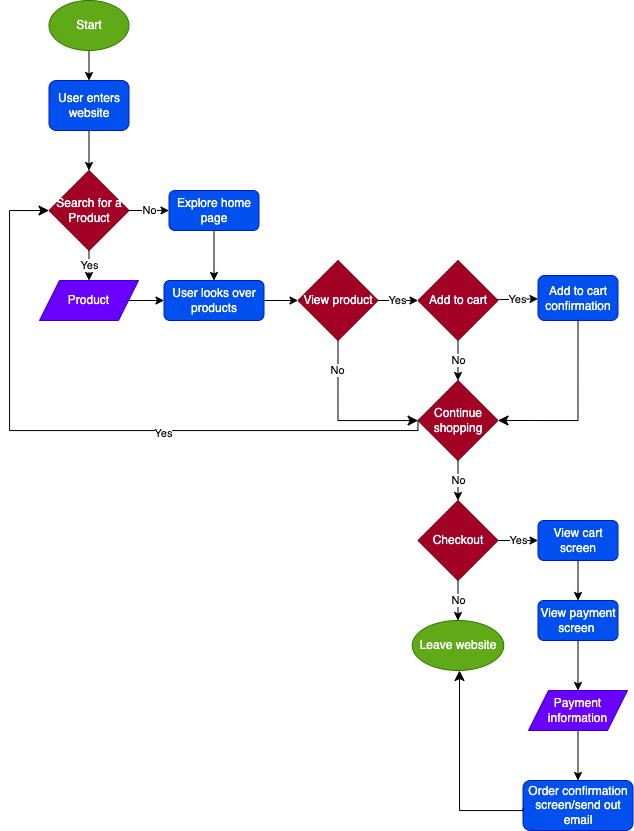

The diagram above was exported from draw.io. Its source (the exported page's mxGraphModel, read from the mxfile embedded in the PNG):
<mxGraphModel dx="867" dy="969" grid="1" gridSize="10" guides="1" tooltips="1" connect="1" arrows="1" fold="1" page="1" pageScale="1" pageWidth="850" pageHeight="1100" math="0" shadow="0">
  <root>
    <mxCell id="0" />
    <mxCell id="1" parent="0" />
    <mxCell id="6" value="" style="edgeStyle=none;html=1;" edge="1" parent="1" source="2" target="3">
      <mxGeometry relative="1" as="geometry" />
    </mxCell>
    <mxCell id="2" value="Start" style="ellipse;whiteSpace=wrap;html=1;fillColor=#60a917;fontColor=#ffffff;strokeColor=#2D7600;" vertex="1" parent="1">
      <mxGeometry x="79.5" y="40" width="80" height="50" as="geometry" />
    </mxCell>
    <mxCell id="9" value="" style="edgeStyle=none;html=1;" edge="1" parent="1" source="3" target="8">
      <mxGeometry relative="1" as="geometry" />
    </mxCell>
    <mxCell id="3" value="User enters website" style="rounded=1;whiteSpace=wrap;html=1;fillColor=#0050ef;fontColor=#ffffff;strokeColor=#001DBC;" vertex="1" parent="1">
      <mxGeometry x="79.5" y="120" width="80" height="50" as="geometry" />
    </mxCell>
    <mxCell id="13" value="Yes" style="edgeStyle=none;html=1;" edge="1" parent="1" source="8" target="12">
      <mxGeometry relative="1" as="geometry" />
    </mxCell>
    <mxCell id="42" value="No" style="edgeStyle=none;html=1;" edge="1" parent="1" source="8">
      <mxGeometry relative="1" as="geometry">
        <mxPoint x="199.5" y="250" as="targetPoint" />
      </mxGeometry>
    </mxCell>
    <mxCell id="8" value="Search for a Product" style="rhombus;whiteSpace=wrap;html=1;fillColor=#a20025;fontColor=#ffffff;strokeColor=#6F0000;" vertex="1" parent="1">
      <mxGeometry x="79.5" y="210" width="80" height="80" as="geometry" />
    </mxCell>
    <mxCell id="16" value="" style="edgeStyle=none;html=1;" edge="1" parent="1" source="12" target="14">
      <mxGeometry relative="1" as="geometry" />
    </mxCell>
    <mxCell id="12" value="Product" style="shape=parallelogram;perimeter=parallelogramPerimeter;whiteSpace=wrap;html=1;fixedSize=1;fillColor=#6a00ff;fontColor=#ffffff;strokeColor=#3700CC;" vertex="1" parent="1">
      <mxGeometry x="70" y="320" width="99" height="40" as="geometry" />
    </mxCell>
    <mxCell id="18" value="" style="edgeStyle=none;html=1;" edge="1" parent="1" source="14">
      <mxGeometry relative="1" as="geometry">
        <mxPoint x="328.5" y="340" as="targetPoint" />
      </mxGeometry>
    </mxCell>
    <mxCell id="14" value="User looks over products" style="rounded=1;whiteSpace=wrap;html=1;fillColor=#0050ef;fontColor=#ffffff;strokeColor=#001DBC;" vertex="1" parent="1">
      <mxGeometry x="194.5" y="320" width="100" height="40" as="geometry" />
    </mxCell>
    <mxCell id="50" value="Yes" style="edgeStyle=none;html=1;" edge="1" parent="1" source="19" target="26">
      <mxGeometry relative="1" as="geometry" />
    </mxCell>
    <mxCell id="52" value="No" style="edgeStyle=none;html=1;entryX=0.5;entryY=0;entryDx=0;entryDy=0;" edge="1" parent="1" source="19" target="55">
      <mxGeometry relative="1" as="geometry">
        <mxPoint x="498.5" y="410" as="targetPoint" />
      </mxGeometry>
    </mxCell>
    <mxCell id="19" value="Add to cart" style="rhombus;whiteSpace=wrap;html=1;fillColor=#a20025;fontColor=#ffffff;strokeColor=#6F0000;" vertex="1" parent="1">
      <mxGeometry x="448.5" y="300" width="80" height="80" as="geometry" />
    </mxCell>
    <mxCell id="26" value="Add to cart confirmation" style="rounded=1;whiteSpace=wrap;html=1;fillColor=#0050ef;fontColor=#ffffff;strokeColor=#001DBC;" vertex="1" parent="1">
      <mxGeometry x="568.5" y="315" width="80" height="45" as="geometry" />
    </mxCell>
    <mxCell id="33" value="Yes" style="edgeStyle=none;html=1;" edge="1" parent="1" target="19">
      <mxGeometry relative="1" as="geometry">
        <mxPoint x="407.5" y="340" as="sourcePoint" />
      </mxGeometry>
    </mxCell>
    <mxCell id="44" value="" style="edgeStyle=none;html=1;" edge="1" parent="1" source="43" target="14">
      <mxGeometry relative="1" as="geometry" />
    </mxCell>
    <mxCell id="43" value="Explore home page" style="rounded=1;whiteSpace=wrap;html=1;fillColor=#0050ef;fontColor=#ffffff;strokeColor=#001DBC;" vertex="1" parent="1">
      <mxGeometry x="199.5" y="230" width="90" height="40" as="geometry" />
    </mxCell>
    <mxCell id="45" value="View product" style="rhombus;whiteSpace=wrap;html=1;fillColor=#a20025;fontColor=#ffffff;strokeColor=#6F0000;" vertex="1" parent="1">
      <mxGeometry x="328.5" y="300" width="80" height="80" as="geometry" />
    </mxCell>
    <mxCell id="86" value="No" style="edgeStyle=none;html=1;" edge="1" parent="1" source="55" target="60">
      <mxGeometry relative="1" as="geometry" />
    </mxCell>
    <mxCell id="55" value="Continue shopping" style="rhombus;whiteSpace=wrap;html=1;fillColor=#a20025;fontColor=#ffffff;strokeColor=#6F0000;" vertex="1" parent="1">
      <mxGeometry x="448.5" y="420" width="80" height="80" as="geometry" />
    </mxCell>
    <mxCell id="71" value="No" style="edgeStyle=none;html=1;" edge="1" parent="1" source="60">
      <mxGeometry relative="1" as="geometry">
        <mxPoint x="488.5" y="660" as="targetPoint" />
      </mxGeometry>
    </mxCell>
    <mxCell id="87" value="Yes" style="edgeStyle=none;html=1;" edge="1" parent="1" source="60" target="65">
      <mxGeometry relative="1" as="geometry" />
    </mxCell>
    <mxCell id="60" value="Checkout" style="rhombus;whiteSpace=wrap;html=1;fillColor=#a20025;fontColor=#ffffff;strokeColor=#6F0000;" vertex="1" parent="1">
      <mxGeometry x="448.5" y="540" width="80" height="80" as="geometry" />
    </mxCell>
    <mxCell id="67" value="" style="edgeStyle=none;html=1;" edge="1" parent="1" source="65" target="66">
      <mxGeometry relative="1" as="geometry" />
    </mxCell>
    <mxCell id="65" value="View cart screen" style="rounded=1;whiteSpace=wrap;html=1;fillColor=#0050ef;fontColor=#ffffff;strokeColor=#001DBC;" vertex="1" parent="1">
      <mxGeometry x="568.5" y="560" width="80" height="40" as="geometry" />
    </mxCell>
    <mxCell id="69" value="" style="edgeStyle=none;html=1;" edge="1" parent="1" source="66" target="68">
      <mxGeometry relative="1" as="geometry" />
    </mxCell>
    <mxCell id="66" value="View payment screen&amp;nbsp;" style="rounded=1;whiteSpace=wrap;html=1;fillColor=#0050ef;fontColor=#ffffff;strokeColor=#001DBC;" vertex="1" parent="1">
      <mxGeometry x="568.5" y="640" width="80" height="40" as="geometry" />
    </mxCell>
    <mxCell id="73" value="" style="edgeStyle=none;html=1;" edge="1" parent="1" source="68" target="72">
      <mxGeometry relative="1" as="geometry" />
    </mxCell>
    <mxCell id="68" value="Payment information" style="shape=parallelogram;perimeter=parallelogramPerimeter;whiteSpace=wrap;html=1;fixedSize=1;fillColor=#6a00ff;fontColor=#ffffff;strokeColor=#3700CC;" vertex="1" parent="1">
      <mxGeometry x="559" y="730" width="99" height="40" as="geometry" />
    </mxCell>
    <mxCell id="72" value="Order confirmation screen/send out email" style="rounded=1;whiteSpace=wrap;html=1;fillColor=#0050ef;fontColor=#ffffff;strokeColor=#001DBC;" vertex="1" parent="1">
      <mxGeometry x="553.5" y="820" width="110" height="50" as="geometry" />
    </mxCell>
    <mxCell id="78" value="" style="edgeStyle=segmentEdgeStyle;endArrow=classic;html=1;curved=0;rounded=0;endSize=8;startSize=8;entryX=1;entryY=0.5;entryDx=0;entryDy=0;exitX=0.5;exitY=1;exitDx=0;exitDy=0;" edge="1" parent="1" source="26" target="55">
      <mxGeometry width="50" height="50" relative="1" as="geometry">
        <mxPoint x="628.5" y="360" as="sourcePoint" />
        <mxPoint x="608.5" y="510" as="targetPoint" />
        <Array as="points">
          <mxPoint x="608.5" y="460" />
        </Array>
      </mxGeometry>
    </mxCell>
    <mxCell id="79" value="" style="edgeStyle=segmentEdgeStyle;endArrow=classic;html=1;curved=0;rounded=0;endSize=8;startSize=8;" edge="1" parent="1" target="55">
      <mxGeometry width="50" height="50" relative="1" as="geometry">
        <mxPoint x="368.5" y="380" as="sourcePoint" />
        <mxPoint x="368.5" y="410" as="targetPoint" />
        <Array as="points">
          <mxPoint x="368.5" y="380" />
          <mxPoint x="368.5" y="460" />
        </Array>
      </mxGeometry>
    </mxCell>
    <mxCell id="85" value="No" style="edgeLabel;html=1;align=center;verticalAlign=middle;resizable=0;points=[];" vertex="1" connectable="0" parent="79">
      <mxGeometry x="-0.6375" y="-1" relative="1" as="geometry">
        <mxPoint as="offset" />
      </mxGeometry>
    </mxCell>
    <mxCell id="81" value="" style="edgeStyle=segmentEdgeStyle;endArrow=classic;html=1;curved=0;rounded=0;endSize=8;startSize=8;entryX=0;entryY=0.5;entryDx=0;entryDy=0;exitX=0;exitY=0.5;exitDx=0;exitDy=0;" edge="1" parent="1" source="55" target="8">
      <mxGeometry width="50" height="50" relative="1" as="geometry">
        <mxPoint x="308.5" y="440" as="sourcePoint" />
        <mxPoint x="40" y="140" as="targetPoint" />
        <Array as="points">
          <mxPoint x="449" y="470" />
          <mxPoint x="40" y="470" />
          <mxPoint x="40" y="250" />
        </Array>
      </mxGeometry>
    </mxCell>
    <mxCell id="84" value="Yes" style="edgeLabel;html=1;align=center;verticalAlign=middle;resizable=0;points=[];" vertex="1" connectable="0" parent="81">
      <mxGeometry x="-0.2153" y="2" relative="1" as="geometry">
        <mxPoint as="offset" />
      </mxGeometry>
    </mxCell>
    <mxCell id="88" value="Leave website" style="ellipse;whiteSpace=wrap;html=1;fillColor=#60a917;fontColor=#ffffff;strokeColor=#2D7600;" vertex="1" parent="1">
      <mxGeometry x="442.75" y="660" width="91.5" height="50" as="geometry" />
    </mxCell>
    <mxCell id="89" value="" style="edgeStyle=segmentEdgeStyle;endArrow=classic;html=1;curved=0;rounded=0;endSize=8;startSize=8;exitX=0.001;exitY=0.556;exitDx=0;exitDy=0;exitPerimeter=0;entryX=0.001;entryY=0.556;entryDx=0;entryDy=0;entryPerimeter=0;" edge="1" parent="1" source="72">
      <mxGeometry width="50" height="50" relative="1" as="geometry">
        <mxPoint x="550" y="850" as="sourcePoint" />
        <mxPoint x="490" y="710" as="targetPoint" />
        <Array as="points">
          <mxPoint x="554" y="850" />
          <mxPoint x="490" y="850" />
        </Array>
      </mxGeometry>
    </mxCell>
  </root>
</mxGraphModel>